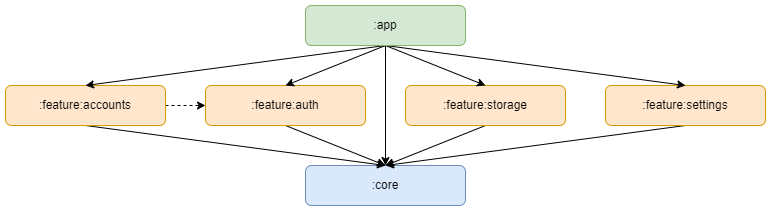

The diagram above was exported from draw.io. Its source (the exported page's mxGraphModel, read from the mxfile embedded in the PNG):
<mxGraphModel dx="387" dy="209" grid="1" gridSize="10" guides="1" tooltips="1" connect="1" arrows="1" fold="1" page="1" pageScale="1" pageWidth="827" pageHeight="1169" math="0" shadow="0">
  <root>
    <mxCell id="0" />
    <mxCell id="1" parent="0" />
    <mxCell id="AX5s2ERcKMXay1nSs4RS-12" style="rounded=0;orthogonalLoop=1;jettySize=auto;html=1;exitX=1;exitY=0.5;exitDx=0;exitDy=0;entryX=0;entryY=0.5;entryDx=0;entryDy=0;dashed=1;" edge="1" parent="1" source="AX5s2ERcKMXay1nSs4RS-3" target="AX5s2ERcKMXay1nSs4RS-4">
      <mxGeometry relative="1" as="geometry" />
    </mxCell>
    <mxCell id="AX5s2ERcKMXay1nSs4RS-2" value=":core" style="rounded=1;whiteSpace=wrap;html=1;fillColor=#dae8fc;strokeColor=#6c8ebf;" vertex="1" parent="1">
      <mxGeometry x="300" y="160" width="160" height="40" as="geometry" />
    </mxCell>
    <mxCell id="AX5s2ERcKMXay1nSs4RS-14" style="rounded=0;orthogonalLoop=1;jettySize=auto;html=1;exitX=0.5;exitY=1;exitDx=0;exitDy=0;entryX=0.5;entryY=0;entryDx=0;entryDy=0;" edge="1" parent="1" source="AX5s2ERcKMXay1nSs4RS-13" target="AX5s2ERcKMXay1nSs4RS-2">
      <mxGeometry relative="1" as="geometry" />
    </mxCell>
    <mxCell id="AX5s2ERcKMXay1nSs4RS-11" style="rounded=0;orthogonalLoop=1;jettySize=auto;html=1;exitX=0.5;exitY=1;exitDx=0;exitDy=0;entryX=0.5;entryY=0;entryDx=0;entryDy=0;" edge="1" parent="1" source="AX5s2ERcKMXay1nSs4RS-5" target="AX5s2ERcKMXay1nSs4RS-2">
      <mxGeometry relative="1" as="geometry" />
    </mxCell>
    <mxCell id="AX5s2ERcKMXay1nSs4RS-10" style="rounded=0;orthogonalLoop=1;jettySize=auto;html=1;exitX=0.5;exitY=1;exitDx=0;exitDy=0;entryX=0.5;entryY=0;entryDx=0;entryDy=0;" edge="1" parent="1" source="AX5s2ERcKMXay1nSs4RS-4" target="AX5s2ERcKMXay1nSs4RS-2">
      <mxGeometry relative="1" as="geometry" />
    </mxCell>
    <mxCell id="AX5s2ERcKMXay1nSs4RS-9" style="rounded=0;orthogonalLoop=1;jettySize=auto;html=1;exitX=0.5;exitY=1;exitDx=0;exitDy=0;entryX=0.5;entryY=0;entryDx=0;entryDy=0;" edge="1" parent="1" source="AX5s2ERcKMXay1nSs4RS-3" target="AX5s2ERcKMXay1nSs4RS-2">
      <mxGeometry relative="1" as="geometry" />
    </mxCell>
    <mxCell id="AX5s2ERcKMXay1nSs4RS-13" value=":feature:settings" style="rounded=1;whiteSpace=wrap;html=1;fillColor=#ffe6cc;strokeColor=#d79b00;fontStyle=0" vertex="1" parent="1">
      <mxGeometry x="600" y="80" width="160" height="40" as="geometry" />
    </mxCell>
    <mxCell id="AX5s2ERcKMXay1nSs4RS-3" value=":feature:accounts" style="rounded=1;whiteSpace=wrap;html=1;fillColor=#ffe6cc;strokeColor=#d79b00;fontStyle=0" vertex="1" parent="1">
      <mxGeometry y="80" width="160" height="40" as="geometry" />
    </mxCell>
    <mxCell id="AX5s2ERcKMXay1nSs4RS-5" value=":feature:storage" style="rounded=1;whiteSpace=wrap;html=1;fillColor=#ffe6cc;strokeColor=#d79b00;fontStyle=0" vertex="1" parent="1">
      <mxGeometry x="400" y="80" width="160" height="40" as="geometry" />
    </mxCell>
    <mxCell id="AX5s2ERcKMXay1nSs4RS-6" style="rounded=0;orthogonalLoop=1;jettySize=auto;html=1;exitX=0.5;exitY=1;exitDx=0;exitDy=0;entryX=0.5;entryY=0;entryDx=0;entryDy=0;" edge="1" parent="1" source="AX5s2ERcKMXay1nSs4RS-1" target="AX5s2ERcKMXay1nSs4RS-3">
      <mxGeometry relative="1" as="geometry" />
    </mxCell>
    <mxCell id="AX5s2ERcKMXay1nSs4RS-8" style="rounded=0;orthogonalLoop=1;jettySize=auto;html=1;exitX=0.5;exitY=1;exitDx=0;exitDy=0;entryX=0.5;entryY=0;entryDx=0;entryDy=0;" edge="1" parent="1" source="AX5s2ERcKMXay1nSs4RS-1" target="AX5s2ERcKMXay1nSs4RS-5">
      <mxGeometry relative="1" as="geometry" />
    </mxCell>
    <mxCell id="AX5s2ERcKMXay1nSs4RS-15" style="rounded=0;orthogonalLoop=1;jettySize=auto;html=1;exitX=0.5;exitY=1;exitDx=0;exitDy=0;entryX=0.5;entryY=0;entryDx=0;entryDy=0;" edge="1" parent="1" source="AX5s2ERcKMXay1nSs4RS-1" target="AX5s2ERcKMXay1nSs4RS-13">
      <mxGeometry relative="1" as="geometry" />
    </mxCell>
    <mxCell id="AX5s2ERcKMXay1nSs4RS-16" style="rounded=0;orthogonalLoop=1;jettySize=auto;html=1;exitX=0.5;exitY=1;exitDx=0;exitDy=0;entryX=0.5;entryY=0;entryDx=0;entryDy=0;" edge="1" parent="1" source="AX5s2ERcKMXay1nSs4RS-1" target="AX5s2ERcKMXay1nSs4RS-2">
      <mxGeometry relative="1" as="geometry" />
    </mxCell>
    <mxCell id="AX5s2ERcKMXay1nSs4RS-4" value=":feature:auth" style="rounded=1;whiteSpace=wrap;html=1;fillColor=#ffe6cc;strokeColor=#d79b00;fontStyle=0" vertex="1" parent="1">
      <mxGeometry x="200" y="80" width="160" height="40" as="geometry" />
    </mxCell>
    <mxCell id="AX5s2ERcKMXay1nSs4RS-7" style="rounded=0;orthogonalLoop=1;jettySize=auto;html=1;exitX=0.5;exitY=1;exitDx=0;exitDy=0;entryX=0.5;entryY=0;entryDx=0;entryDy=0;" edge="1" parent="1" source="AX5s2ERcKMXay1nSs4RS-1" target="AX5s2ERcKMXay1nSs4RS-4">
      <mxGeometry relative="1" as="geometry" />
    </mxCell>
    <mxCell id="AX5s2ERcKMXay1nSs4RS-1" value=":app" style="rounded=1;whiteSpace=wrap;html=1;fillColor=#d5e8d4;strokeColor=#82b366;" vertex="1" parent="1">
      <mxGeometry x="300" width="160" height="40" as="geometry" />
    </mxCell>
  </root>
</mxGraphModel>